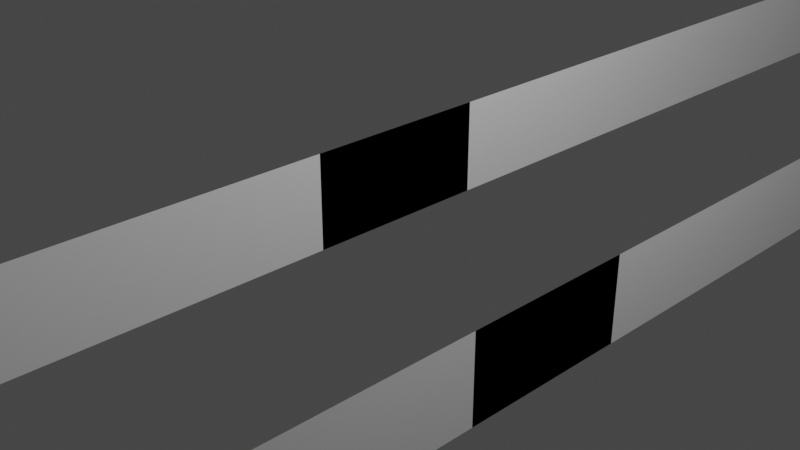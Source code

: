 # Source: baseStairs.blend  (saved by Blender 2.90.8; exported with 4.5.12 LTS)
import bpy
from mathutils import Matrix  # noqa: F401  (used for matrix-valued properties, if any)

bpy.ops.wm.read_factory_settings(use_empty=True)
scene = bpy.context.scene
scene.name = 'Scene'

# ---- collections
col_collection = bpy.data.collections.new('Collection'); scene.collection.children.link(col_collection)

# ---- node groups
ng_auto_smooth = bpy.data.node_groups.new('Auto Smooth', 'GeometryNodeTree')
_s = ng_auto_smooth.interface.new_socket(name='Geometry', in_out='OUTPUT', socket_type='NodeSocketGeometry')
_s = ng_auto_smooth.interface.new_socket(name='Geometry', in_out='INPUT', socket_type='NodeSocketGeometry')
_s = ng_auto_smooth.interface.new_socket(name='Angle', in_out='INPUT', socket_type='NodeSocketFloat')
_s.subtype = 'ANGLE'
_s.min_value = 0.0
_s.max_value = 3.142
ng_auto_smooth.is_modifier = True
_N = ng_auto_smooth.nodes; _L = ng_auto_smooth.links
n0 = _N.new('NodeGroupOutput'); n0.name = 'Group Output'; n0.location = (480, -100)
n1 = _N.new('NodeGroupInput'); n1.name = 'Group Input'; n1.location = (-420, -300)
n2 = _N.new('NodeGroupInput'); n2.name = 'Group Input.001'; n2.location = (-60, -100)
n3 = _N.new('GeometryNodeSetShadeSmooth'); n3.name = 'Set Shade Smooth'; n3.location = (120, -100)
n3.domain = 'EDGE'
n4 = _N.new('GeometryNodeSetShadeSmooth'); n4.name = 'Set Shade Smooth.001'; n4.location = (300, -100)
n5 = _N.new('GeometryNodeInputMeshEdgeAngle'); n5.name = 'Edge Angle'; n5.location = (-420, -220)
n6 = _N.new('GeometryNodeInputEdgeSmooth'); n6.name = 'Is Edge Smooth'; n6.location = (-60, -160)
n7 = _N.new('GeometryNodeInputShadeSmooth'); n7.name = 'Is Face Smooth'; n7.location = (-240, -340)
n8 = _N.new('FunctionNodeBooleanMath'); n8.name = 'Boolean Math'; n8.location = (-60, -220)
n9 = _N.new('FunctionNodeCompare'); n9.name = 'Compare'; n9.location = (-240, -180)
n9.operation = 'LESS_EQUAL'
_L.new(n5.outputs[0], n9.inputs[0])
_L.new(n4.outputs[0], n0.inputs[0])
_L.new(n1.outputs[1], n9.inputs[1])
_L.new(n9.outputs[0], n8.inputs[0])
_L.new(n7.outputs[0], n8.inputs[1])
_L.new(n2.outputs[0], n3.inputs[0])
_L.new(n6.outputs[0], n3.inputs[1])
_L.new(n3.outputs[0], n4.inputs[0])
_L.new(n8.outputs[0], n3.inputs[2])
n0.is_active_output = True

# ---- world
world_world = bpy.data.worlds.new('World'); scene.world = world_world
world_world.use_nodes = True; world_world.node_tree.nodes.clear()
_N = world_world.node_tree.nodes; _L = world_world.node_tree.links
n0 = _N.new('ShaderNodeOutputWorld'); n0.name = 'World Output'; n0.location = (300, 300)
n1 = _N.new('ShaderNodeBackground'); n1.name = 'Background'; n1.location = (10, 300)
n1.inputs[0].default_value = (0.05088, 0.05088, 0.05088, 1.0)
_L.new(n1.outputs[0], n0.inputs[0])
n0.is_active_output = True
world_world.color = (0.05088, 0.05088, 0.05088)
world_world.use_sun_shadow = False
world_world.sun_shadow_jitter_overblur = 0.0

# ---- cameras
cam_camera = bpy.data.cameras.new('Camera')
cam_camera.clip_end = 100.0
cam_camera.ortho_scale = 7.314

# ---- lights
light_light = bpy.data.lights.new('Light', 'POINT')
light_light.transmission_factor = 0.0
light_light.energy = 1000.0
light_light.shadow_soft_size = 0.1
light_light.shadow_maximum_resolution = 0.006
light_light.use_absolute_resolution = True

# ---- meshes
me_cube_001 = bpy.data.meshes.new('Cube.001')
me_cube_001.from_pydata([(-1.0, -6.989, -1.0), (-1.0, -6.989, 1.0), (1.0, -8.856, 1.0), (-1.0, -8.856, -1.0), (1.0, -6.989, -1.0), (1.0, -6.989, 1.0), (1.0, -8.856, -1.0), (1.0, -8.856, 0.0), (-1.0, -6.989, 0.0), (-1.0, -8.856, 1.0), (-1.0, -8.856, 0.0), (1.0, -6.989, 0.0), (1.0, -8.856, 2.0), (-1.0, -8.856, 3.0), (1.0, -6.989, 2.0), (-1.0, -6.989, 3.0), (-1.0, -8.856, 2.0), (-1.0, -6.989, 2.0), (-1.0, 6.989, -1.0), (-1.0, 6.989, 1.0), (1.0, 8.856, 1.0), (-1.0, 8.856, -1.0), (1.0, 6.989, -1.0), (1.0, 6.989, 1.0), (1.0, 8.856, -1.0), (1.0, 8.856, 0.0), (-1.0, 6.989, 0.0), (-1.0, 8.856, 1.0), (-1.0, 8.856, 0.0), (1.0, 6.989, 0.0), (-1.0, 0.0, -1.0), (-1.0, 0.0, 1.0), (1.0, 0.0, -1.0), (1.0, 0.0, 1.0), (1.0, 0.0, 0.0), (-1.0, 0.0, 0.0), (1.0, 8.856, 2.0), (-1.0, 8.856, 3.0), (1.0, 6.989, 2.0), (-1.0, 6.989, 3.0), (-1.0, 8.856, 2.0), (-1.0, 6.989, 2.0)], [], [(0, 4, 6, 3), (34, 33, 5, 11), (30, 32, 4, 0), (33, 31, 1, 5), (1, 17, 14, 5), (8, 0, 3, 10), (7, 2, 9, 10), (0, 8, 35, 30), (6, 7, 10, 3), (14, 15, 13, 12), (13, 16, 12), (15, 14, 17), (9, 2, 12, 16), (18, 21, 24, 22), (34, 29, 23, 33), (30, 18, 22, 32), (33, 23, 19, 31), (19, 23, 38, 41), (26, 28, 21, 18), (25, 28, 27, 20), (18, 30, 35, 26), (24, 21, 28, 25), (38, 36, 37, 39), (37, 36, 40), (39, 41, 38), (27, 40, 36, 20)])
_uv = me_cube_001.uv_layers.new(name='UVMap')
_uv.uv.foreach_set('vector', [0.113, 0.1055, 8.722e-05, 0.1055, 8.72e-05, 8.72e-05, 0.113, 8.72e-05, 0.5, 4.66e-05, 0.5, 0.07158, 4.632e-05, 0.07158, 4.636e-05, 4.632e-05, 0.113, 0.5, 8.726e-05, 0.5, 8.722e-05, 0.1055, 0.113, 0.1055, 0.5, 0.07158, 0.5, 0.2146, 4.643e-05, 0.2146, 4.632e-05, 0.07158, 0.1964, 0.4112, 0.1633, 0.3655, 0.2548, 0.2993, 0.2879, 0.345, 0.1202, 0.2203, 0.08013, 0.2203, 0.08013, 0.1456, 0.1202, 0.1456, 0.2712, 0.08745, 0.2544, 0.1414, 0.1466, 0.1079, 0.1633, 0.054, 0.08013, 0.2203, 0.1202, 0.2203, 0.1202, 0.5, 0.08013, 0.5, 0.2879, 0.03354, 0.2712, 0.08745, 0.1633, 0.054, 0.1801, 8.72e-05, 0.2548, 0.2993, 0.1302, 0.3197, 0.1132, 0.2157, 0.2377, 0.1953, 0.1132, 0.2157, 0.1299, 0.1618, 0.2377, 0.1953, 0.1302, 0.3197, 0.2548, 0.2993, 0.1633, 0.3655, 0.1466, 0.1079, 0.2544, 0.1414, 0.2377, 0.1953, 0.1299, 0.1618, 0.113, 0.8945, 0.113, 0.9999, 8.724e-05, 0.9999, 8.726e-05, 0.8945, 0.5, 4.66e-05, 1.0, 4.686e-05, 1.0, 0.07158, 0.5, 0.07158, 0.113, 0.5, 0.113, 0.8945, 8.726e-05, 0.8945, 8.726e-05, 0.5, 0.5, 0.07158, 1.0, 0.07158, 1.0, 0.2146, 0.5, 0.2146, 0.3713, 8.72e-05, 0.4628, 0.06628, 0.4297, 0.112, 0.3382, 0.04582, 0.1202, 0.7797, 0.1202, 0.8544, 0.08013, 0.8544, 0.08013, 0.7797, 0.4461, 0.3238, 0.3382, 0.3573, 0.3215, 0.3034, 0.4293, 0.2699, 0.08013, 0.7797, 0.08013, 0.5, 0.1202, 0.5, 0.1202, 0.7797, 0.4628, 0.3777, 0.355, 0.4112, 0.3382, 0.3573, 0.4461, 0.3238, 0.4297, 0.112, 0.4126, 0.216, 0.2881, 0.1955, 0.3051, 0.09155, 0.2881, 0.1955, 0.4126, 0.216, 0.3048, 0.2494, 0.3051, 0.09155, 0.3382, 0.04582, 0.4297, 0.112, 0.3215, 0.3034, 0.3048, 0.2494, 0.4126, 0.216, 0.4293, 0.2699])
me_cube_001.use_remesh_fix_poles = True
me_cube_001.use_remesh_preserve_attributes = False
me_cube_001.use_mirror_vertex_groups = False
me_cube_001.update()
me_plane_002 = bpy.data.meshes.new('Plane.002')
me_plane_002.from_pydata([(-1.0, -7.0, 0.0), (-1.0, -7.0, 1.0), (-1.0, 1.0, 0.0), (-1.0, 1.0, 1.0), (-1.0, -8.856, 0.0), (-1.0, -8.856, 1.0), (-1.0, -7.0, 2.0), (-1.0, -8.856, 2.0), (-1.0, -7.0, 3.0), (-1.0, -8.856, 3.0)], [], [(0, 1, 3, 2), (1, 0, 4, 5), (1, 5, 7, 6), (6, 7, 9, 8)])
_uv = me_plane_002.uv_layers.new(name='UVMap')
_uv.uv.foreach_set('vector', [0.0, 0.0, 1.0, 0.0, 1.0, 1.0, 0.0, 1.0, 1.0, 0.0, 0.0, 0.0, 0.0, 0.0, 1.0, 0.0, 1.0, 0.0, 1.0, 0.0, 1.0, 0.0, 1.0, 0.0, 1.0, 0.0, 1.0, 0.0, 1.0, 0.0, 1.0, 0.0])
me_plane_002.use_remesh_fix_poles = True
me_plane_002.use_remesh_preserve_attributes = False
me_plane_002.use_mirror_vertex_groups = False
me_plane_002.update()
me_plane_003 = bpy.data.meshes.new('Plane.003')
me_plane_003.from_pydata([(1.0, -7.0, -1.0), (1.0, -7.0, 0.0), (1.0, 1.0, -1.0), (1.0, 1.0, 0.0), (1.0, -8.856, -1.0), (1.0, -8.856, 0.0), (1.0, -7.0, 1.0), (1.0, -8.856, 1.0), (1.0, -7.0, 2.0), (1.0, -8.856, 2.0)], [], [(0, 1, 3, 2), (1, 0, 4, 5), (1, 5, 7, 6), (6, 7, 9, 8)])
_uv = me_plane_003.uv_layers.new(name='UVMap')
_uv.uv.foreach_set('vector', [0.0, 0.0, 1.0, 0.0, 1.0, 1.0, 0.0, 1.0, 1.0, 0.0, 0.0, 0.0, 0.0, 0.0, 1.0, 0.0, 1.0, 0.0, 1.0, 0.0, 1.0, 0.0, 1.0, 0.0, 1.0, 0.0, 1.0, 0.0, 1.0, 0.0, 1.0, 0.0])
me_plane_003.use_remesh_fix_poles = True
me_plane_003.use_remesh_preserve_attributes = False
me_plane_003.use_mirror_vertex_groups = False
me_plane_003.update()

# ---- objects
ob_light = bpy.data.objects.new('Light', light_light)
ob_camera = bpy.data.objects.new('Camera', cam_camera)
ob_cube = bpy.data.objects.new('Cube', me_cube_001)
ob_plane_001 = bpy.data.objects.new('Plane.001', me_plane_002)
ob_plane_002 = bpy.data.objects.new('Plane.002', me_plane_003)

# ---- transforms, parenting, visibility, modifiers, constraints
ob_light.location = (3.076, 1.005, 5.904)
ob_light.rotation_euler = (0.6503, 0.05522, 1.866)
ob_light.lock_rotations_4d = False
ob_light.empty_display_type = 'ARROWS'
ob_light.color = (0.0, 0.0, 0.0, 0.0)
ob_light.lineart.crease_threshold = 0.0
ob_camera.location = (6.359, -6.926, 4.958)
ob_camera.rotation_euler = (1.109, 0.0, 0.8149)
ob_camera.lock_rotations_4d = False
ob_camera.empty_display_type = 'ARROWS'
ob_camera.color = (0.0, 0.0, 0.0, 0.0)
ob_camera.display_type = 'WIRE'
ob_camera.lineart.crease_threshold = 0.0
ob_cube.location = (63.0, 0.0, 0.0)
ob_cube.lineart.crease_threshold = 0.0
_m = ob_cube.modifiers.new('Array', 'ARRAY')
_m.count = 64
_m.use_constant_offset = True
_m.constant_offset_displace = (-2.0, 0.0, 1.0)
_m.use_relative_offset = False
_m.use_merge_vertices = True
_m.start_cap = ob_plane_001
_m.end_cap = ob_plane_002
_m = ob_cube.modifiers.new('Weld', 'WELD')
_m.merge_threshold = 0.072
_m = ob_cube.modifiers.new('Auto Smooth', 'NODES')
_m.node_group = ng_auto_smooth
_gi = [s.identifier for s in ng_auto_smooth.interface.items_tree if s.item_type == 'SOCKET' and s.in_out == 'INPUT']
_m[_gi[1]] = 0.5236  # Angle
ob_plane_001.location = (0.0, 0.0, 0.0)
ob_plane_001.lineart.crease_threshold = 0.0
_m = ob_plane_001.modifiers.new('Mirror', 'MIRROR')
_m.use_axis = (False, True, False)
ob_plane_002.location = (0.0, 0.0, 0.0)
ob_plane_002.lineart.crease_threshold = 0.0
_m = ob_plane_002.modifiers.new('Mirror', 'MIRROR')
_m.use_axis = (False, True, False)

# ---- collection membership
col_collection.objects.link(ob_light)
col_collection.objects.link(ob_camera)
col_collection.objects.link(ob_cube)
col_collection.objects.link(ob_plane_001)
col_collection.objects.link(ob_plane_002)

# ---- scene / render settings (as saved in the file)
scene.camera = ob_camera
scene.frame_start = 1; scene.frame_end = 250; scene.frame_set(1)
scene.render.engine = 'BLENDER_EEVEE_NEXT'
scene.cycles.use_denoising = False
scene.cycles.samples = 128
scene.cycles.sampling_pattern = 'TABULATED_SOBOL'
scene.cycles.use_adaptive_sampling = False
scene.cycles.use_light_tree = False
scene.view_settings.view_transform = 'Filmic'
bpy.context.view_layer.update()
